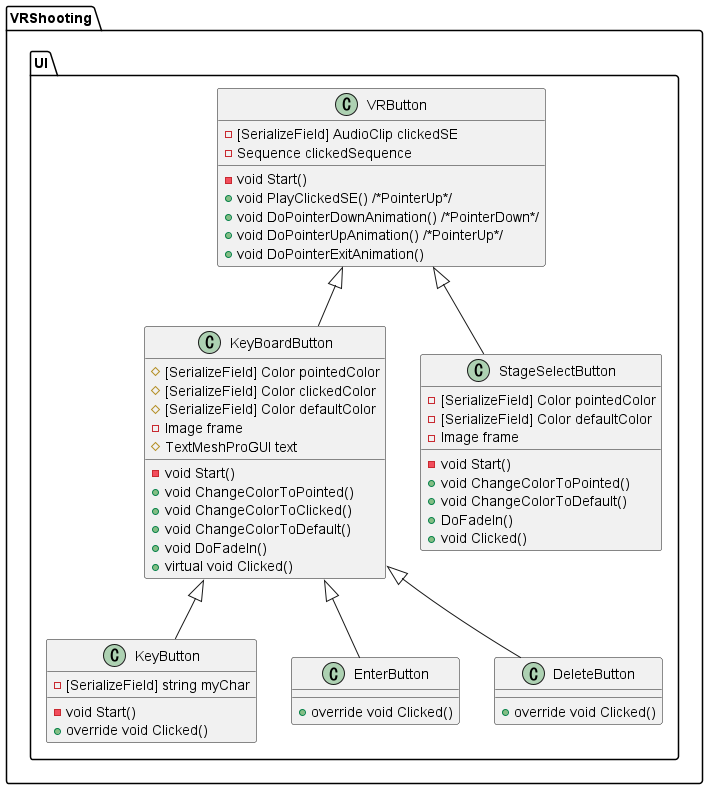

The diagram above was rendered by PlantUML. Its source (embedded in the PNG):
@startuml

package VRShooting
{
    package UI
    {   
        class VRButton
        {
            - [SerializeField] AudioClip clickedSE
            - Sequence clickedSequence 
            - void Start()
            + void PlayClickedSE() /*PointerUp*/
            + void DoPointerDownAnimation() /*PointerDown*/
            + void DoPointerUpAnimation() /*PointerUp*/
            + void DoPointerExitAnimation()
        }
        
        class KeyBoardButton
        {
           # [SerializeField] Color pointedColor
           # [SerializeField] Color clickedColor
           # [SerializeField] Color defaultColor
           - Image frame
           # TextMeshProGUI text
           - void Start()
           + void ChangeColorToPointed() 
           + void ChangeColorToClicked()
           + void ChangeColorToDefault() 
           + void DoFadeIn()
           + virtual void Clicked()
        }
        
        class StageSelectButton
        {
           - [SerializeField] Color pointedColor
           - [SerializeField] Color defaultColor
           - Image frame 
           - void Start()
           + void ChangeColorToPointed() 
           + void ChangeColorToDefault()  
           + DoFadeIn()
           + void Clicked()
        }
        
        class KeyButton
        {
            - [SerializeField] string myChar
            - void Start()
           + override void Clicked()
        }
        
        class EnterButton
        {
            + override void Clicked()
        }
        
        class DeleteButton
        {
           + override void Clicked()
        } 
        
        VRButton <|-- StageSelectButton
        VRButton <|-- KeyBoardButton
        KeyBoardButton <|-- KeyButton
        KeyBoardButton <|-- DeleteButton
        KeyBoardButton <|-- EnterButton
        
    }
}
@enduml